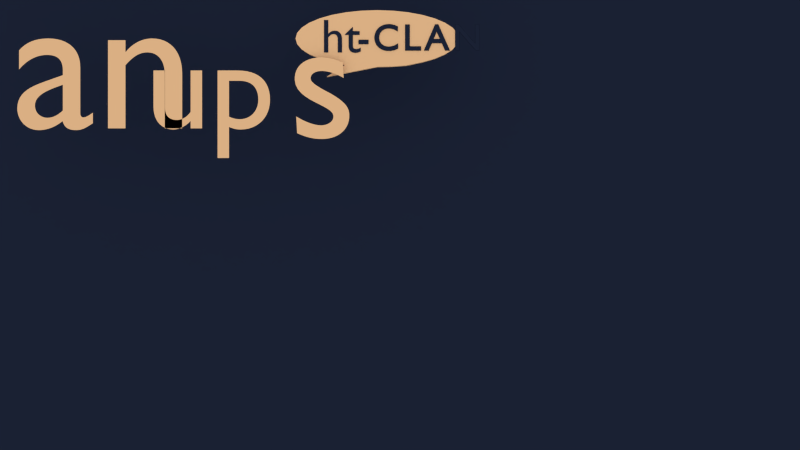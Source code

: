 # Source: logo.blend  (saved by Blender 2.69.0; exported with 4.5.12 LTS)
import bpy
from mathutils import Matrix  # noqa: F401  (used for matrix-valued properties, if any)

bpy.ops.wm.read_factory_settings(use_empty=True)
scene = bpy.context.scene
scene.name = 'Scene'

# ---- collections
col_collection_1 = bpy.data.collections.new('Collection 1'); scene.collection.children.link(col_collection_1)

# ---- materials (node trees are filled in below, after node groups)
mat_material_006 = bpy.data.materials.new('Material.006')
mat_material_006.alpha_threshold = 0.0
mat_material_006.roughness = 0.5
mat_material_006.line_color = (0.0, 0.0, 0.0, 1.0)
mat_material = bpy.data.materials.new('Material')
mat_material.alpha_threshold = 0.0
mat_material.roughness = 0.5
mat_material.line_color = (0.0, 0.0, 0.0, 1.0)
mat_material_002 = bpy.data.materials.new('Material.002')
mat_material_002.alpha_threshold = 0.0
mat_material_002.roughness = 0.5
mat_material_002.line_color = (0.0, 0.0, 0.0, 1.0)
mat_material_001 = bpy.data.materials.new('Material.001')
mat_material_001.alpha_threshold = 0.0
mat_material_001.roughness = 0.5
mat_material_001.line_color = (0.0, 0.0, 0.0, 1.0)
mat_material_000 = bpy.data.materials.new('Material.000')
mat_material_000.alpha_threshold = 0.0
mat_material_000.roughness = 0.5
mat_material_000.line_color = (0.0, 0.0, 0.0, 1.0)
mat_material_004 = bpy.data.materials.new('Material.004')
mat_material_004.alpha_threshold = 0.0
mat_material_004.roughness = 0.5
mat_material_004.line_color = (0.0, 0.0, 0.0, 1.0)
mat_material_005 = bpy.data.materials.new('Material.005')
mat_material_005.alpha_threshold = 0.0
mat_material_005.roughness = 0.5
mat_material_005.line_color = (0.0, 0.0, 0.0, 1.0)

# ---- material node trees
mat_material_006.use_nodes = True; mat_material_006.node_tree.nodes.clear()
_N = mat_material_006.node_tree.nodes; _L = mat_material_006.node_tree.links
n0 = _N.new('ShaderNodeOutputMaterial'); n0.name = 'Material Output'; n0.location = (300, 300)
n1 = _N.new('ShaderNodeBsdfDiffuse'); n1.name = 'Diffuse BSDF'; n1.location = (10, 300)
n1.inputs[0].default_value = (0.01229, 0.01521, 0.0382, 1.0)
_L.new(n1.outputs[0], n0.inputs[0])
n0.is_active_output = True
mat_material.use_nodes = True; mat_material.node_tree.nodes.clear()
_N = mat_material.node_tree.nodes; _L = mat_material.node_tree.links
n0 = _N.new('ShaderNodeOutputMaterial'); n0.name = 'Material Output'; n0.location = (300, 300)
n1 = _N.new('ShaderNodeBsdfDiffuse'); n1.name = 'Diffuse BSDF'; n1.location = (10, 300)
n1.inputs[0].default_value = (0.8228, 0.4287, 0.2623, 1.0)
_L.new(n1.outputs[0], n0.inputs[0])
n0.is_active_output = True
mat_material_002.use_nodes = True; mat_material_002.node_tree.nodes.clear()
_N = mat_material_002.node_tree.nodes; _L = mat_material_002.node_tree.links
n0 = _N.new('ShaderNodeOutputMaterial'); n0.name = 'Material Output'; n0.location = (300, 300)
n1 = _N.new('ShaderNodeBsdfDiffuse'); n1.name = 'Diffuse BSDF'; n1.location = (10, 300)
n1.inputs[0].default_value = (0.8228, 0.4287, 0.2623, 1.0)
_L.new(n1.outputs[0], n0.inputs[0])
n0.is_active_output = True
mat_material_001.use_nodes = True; mat_material_001.node_tree.nodes.clear()
_N = mat_material_001.node_tree.nodes; _L = mat_material_001.node_tree.links
n0 = _N.new('ShaderNodeOutputMaterial'); n0.name = 'Material Output'; n0.location = (300, 300)
n1 = _N.new('ShaderNodeBsdfDiffuse'); n1.name = 'Diffuse BSDF'; n1.location = (10, 300)
n1.inputs[0].default_value = (0.01229, 0.01521, 0.0382, 1.0)
_L.new(n1.outputs[0], n0.inputs[0])
n0.is_active_output = True
mat_material_000.use_nodes = True; mat_material_000.node_tree.nodes.clear()
_N = mat_material_000.node_tree.nodes; _L = mat_material_000.node_tree.links
n0 = _N.new('ShaderNodeOutputMaterial'); n0.name = 'Material Output'; n0.location = (300, 300)
n1 = _N.new('ShaderNodeBsdfDiffuse'); n1.name = 'Diffuse BSDF'; n1.location = (10, 300)
n1.inputs[0].default_value = (0.01229, 0.01521, 0.0382, 1.0)
_L.new(n1.outputs[0], n0.inputs[0])
n0.is_active_output = True
mat_material_004.use_nodes = True; mat_material_004.node_tree.nodes.clear()
_N = mat_material_004.node_tree.nodes; _L = mat_material_004.node_tree.links
n0 = _N.new('ShaderNodeOutputMaterial'); n0.name = 'Material Output'; n0.location = (300, 300)
n1 = _N.new('ShaderNodeBsdfDiffuse'); n1.name = 'Diffuse BSDF'; n1.location = (10, 300)
n1.inputs[0].default_value = (0.8228, 0.4287, 0.2623, 1.0)
_L.new(n1.outputs[0], n0.inputs[0])
n0.is_active_output = True
mat_material_005.use_nodes = True; mat_material_005.node_tree.nodes.clear()
_N = mat_material_005.node_tree.nodes; _L = mat_material_005.node_tree.links
n0 = _N.new('ShaderNodeOutputMaterial'); n0.name = 'Material Output'; n0.location = (300, 300)
n1 = _N.new('ShaderNodeBsdfDiffuse'); n1.name = 'Diffuse BSDF'; n1.location = (10, 300)
n1.inputs[0].default_value = (0.8228, 0.4287, 0.2623, 1.0)
_L.new(n1.outputs[0], n0.inputs[0])
n0.is_active_output = True

# ---- world
world_world = bpy.data.worlds.new('World'); scene.world = world_world
world_world.use_nodes = True; world_world.node_tree.nodes.clear()
_N = world_world.node_tree.nodes; _L = world_world.node_tree.links
n0 = _N.new('ShaderNodeOutputWorld'); n0.name = 'World Output'; n0.location = (300, 300)
n1 = _N.new('ShaderNodeBackground'); n1.name = 'Background'; n1.location = (10, 300)
n1.inputs[0].default_value = (0.855, 1.0, 0.8709, 1.0)
_L.new(n1.outputs[0], n0.inputs[0])
n0.is_active_output = True
world_world.color = (0.05088, 0.05088, 0.05088)
world_world.use_sun_shadow = False
world_world.sun_shadow_jitter_overblur = 0.0
world_world.cycles.sampling_method = 'MANUAL'
world_world.cycles.sample_map_resolution = 256

# ---- cameras
cam_camera = bpy.data.cameras.new('Camera')
cam_camera.clip_end = 100.0
cam_camera.lens = 35.0
cam_camera.sensor_width = 32.0
cam_camera.sensor_height = 18.0
cam_camera.ortho_scale = 7.314
cam_camera.dof.focus_distance = 0.0

# ---- lights
light_lamp = bpy.data.lights.new('Lamp', 'POINT')
light_lamp.transmission_factor = 0.0
light_lamp.cutoff_distance = 30.0
light_lamp.energy = 100.0
light_lamp.shadow_buffer_clip_start = 1.001
light_lamp.shadow_soft_size = 0.1
light_lamp.shadow_maximum_resolution = 0.006
light_lamp.use_absolute_resolution = True
light_lamp.cycles.use_multiple_importance_sampling = False

# ---- meshes
me_plane = bpy.data.meshes.new('Plane')
me_plane.from_pydata([(-1.0, -1.0, 0.0), (1.0, -1.0, 0.0), (-1.0, 1.0, 0.0), (1.0, 1.0, 0.0)], [], [(0, 1, 3, 2)])
me_plane.materials.append(mat_material_006)
me_plane.use_remesh_preserve_volume = False
me_plane.use_remesh_preserve_attributes = False
me_plane.use_mirror_vertex_groups = False
me_plane.update()
me_cylinder = bpy.data.meshes.new('Cylinder')
me_cylinder.from_pydata([(0.0, 1.0, -1.0), (0.0, 1.0, 1.0), (0.1951, 0.9808, -1.0), (0.1951, 0.9808, 1.0), (0.3827, 0.9239, -1.0), (0.3827, 0.9239, 1.0), (0.5556, 0.8315, -1.0), (0.5556, 0.8315, 1.0), (0.7071, 0.7071, -1.0), (0.7071, 0.7071, 1.0), (0.8315, 0.5556, -1.0), (0.8315, 0.5556, 1.0), (0.9239, 0.3827, -1.0), (0.9239, 0.3827, 1.0), (0.9808, 0.1951, -1.0), (0.9808, 0.1951, 1.0), (1.0, 7.55e-08, -1.0), (1.0, 7.55e-08, 1.0), (0.9808, -0.1951, -1.0), (0.9808, -0.1951, 1.0), (0.9239, -0.3827, -1.0), (0.9239, -0.3827, 1.0), (0.8315, -0.5556, -1.0), (0.8315, -0.5556, 1.0), (0.7071, -0.7071, -1.0), (0.7071, -0.7071, 1.0), (0.5556, -0.8315, -1.0), (0.5556, -0.8315, 1.0), (0.354, -0.951, -1.0), (0.354, -0.951, 1.0), (0.1802, -0.9868, -1.0), (0.1802, -0.9868, 1.0), (-3.258e-07, -1.0, -1.0), (-3.258e-07, -1.0, 1.0), (-0.6161, -1.347, -1.0), (-0.6161, -1.347, 1.0), (-0.396, -0.9372, -1.0), (-0.396, -0.9372, 1.0), (-0.5556, -0.8315, -1.0), (-0.5556, -0.8315, 1.0), (-0.7071, -0.7071, -1.0), (-0.7071, -0.7071, 1.0), (-0.8315, -0.5556, -1.0), (-0.8315, -0.5556, 1.0), (-0.9239, -0.3827, -1.0), (-0.9239, -0.3827, 1.0), (-0.9808, -0.1951, -1.0), (-0.9808, -0.1951, 1.0), (-1.0, 9.656e-07, -1.0), (-1.0, 9.656e-07, 1.0), (-0.9808, 0.1951, -1.0), (-0.9808, 0.1951, 1.0), (-0.9239, 0.3827, -1.0), (-0.9239, 0.3827, 1.0), (-0.8315, 0.5556, -1.0), (-0.8315, 0.5556, 1.0), (-0.7071, 0.7071, -1.0), (-0.7071, 0.7071, 1.0), (-0.5556, 0.8315, -1.0), (-0.5556, 0.8315, 1.0), (-0.3827, 0.9239, -1.0), (-0.3827, 0.9239, 1.0), (-0.1951, 0.9808, -1.0), (-0.1951, 0.9808, 1.0)], [], [(0, 1, 3, 2), (2, 3, 5, 4), (4, 5, 7, 6), (6, 7, 9, 8), (8, 9, 11, 10), (10, 11, 13, 12), (12, 13, 15, 14), (14, 15, 17, 16), (16, 17, 19, 18), (18, 19, 21, 20), (20, 21, 23, 22), (22, 23, 25, 24), (24, 25, 27, 26), (26, 27, 29, 28), (28, 29, 31, 30), (30, 31, 33, 32), (32, 33, 35, 34), (34, 35, 37, 36), (36, 37, 39, 38), (38, 39, 41, 40), (40, 41, 43, 42), (42, 43, 45, 44), (44, 45, 47, 46), (46, 47, 49, 48), (48, 49, 51, 50), (50, 51, 53, 52), (52, 53, 55, 54), (54, 55, 57, 56), (56, 57, 59, 58), (58, 59, 61, 60), (3, 1, 63, 61, 59, 57, 55, 53, 51, 49, 47, 45, 43, 41, 39, 37, 35, 33, 31, 29, 27, 25, 23, 21, 19, 17, 15, 13, 11, 9, 7, 5), (62, 63, 1, 0), (60, 61, 63, 62), (0, 2, 4, 6, 8, 10, 12, 14, 16, 18, 20, 22, 24, 26, 28, 30, 32, 34, 36, 38, 40, 42, 44, 46, 48, 50, 52, 54, 56, 58, 60, 62)])
me_cylinder.materials.append(mat_material)
me_cylinder.use_remesh_preserve_volume = False
me_cylinder.use_remesh_preserve_attributes = False
me_cylinder.use_mirror_vertex_groups = False
me_cylinder.update()

# ---- curves / text
txt_text = bpy.data.curves.new('Text', 'FONT')
txt_text.dimensions = '2D'
txt_text.body = 'an'
txt_text.materials.append(mat_material_002)
txt_text.use_path_clamp = True
txt_text.bevel_resolution = 0
txt_text_001 = bpy.data.curves.new('Text.001', 'FONT')
txt_text_001.dimensions = '2D'
txt_text_001.body = '-CLAN'
txt_text_001.materials.append(mat_material_001)
txt_text_001.use_path_clamp = True
txt_text_001.bevel_resolution = 0
txt_text_001.bevel_depth = 0.015
txt_text_001.space_character = 1.2
txt_text_003 = bpy.data.curves.new('Text.003', 'FONT')
txt_text_003.dimensions = '2D'
txt_text_003.body = 'ht'
txt_text_003.materials.append(mat_material_000)
txt_text_003.use_path_clamp = True
txt_text_003.bevel_resolution = 0
txt_text_004 = bpy.data.curves.new('Text.004', 'FONT')
txt_text_004.dimensions = '2D'
txt_text_004.body = 's'
txt_text_004.materials.append(mat_material_004)
txt_text_004.use_path_clamp = True
txt_text_004.bevel_resolution = 0
txt_text_005 = bpy.data.curves.new('Text.005', 'FONT')
txt_text_005.dimensions = '2D'
txt_text_005.body = 'up'
txt_text_005.materials.append(mat_material_005)
txt_text_005.use_path_clamp = True
txt_text_005.bevel_resolution = 0

# ---- objects
ob_plane = bpy.data.objects.new('Plane', me_plane)
ob_t_clan_bgm = bpy.data.objects.new('t-clan-bgm', me_cylinder)
ob_an = bpy.data.objects.new('an', txt_text)
ob_lamp = bpy.data.objects.new('Lamp', light_lamp)
ob_camera = bpy.data.objects.new('Camera', cam_camera)
ob_clan = bpy.data.objects.new('-clan', txt_text_001)
ob_t = bpy.data.objects.new('t', txt_text_003)
ob_s = bpy.data.objects.new('s', txt_text_004)
ob_text_005 = bpy.data.objects.new('Text.005', txt_text_005)

# ---- transforms, parenting, visibility, modifiers, constraints
ob_plane.location = (-0.1488, -1.233, -1.343)
ob_plane.scale = (25.87, 20.69, 2.587)
ob_plane.lineart.crease_threshold = 0.0
ob_t_clan_bgm.location = (0.6653, 1.174, 0.02081)
ob_t_clan_bgm.scale = (1.267, 0.4397, 0.02587)
ob_t_clan_bgm.lineart.crease_threshold = 0.0
ob_an.location = (-4.959, -0.2322, 0.1405)
ob_an.scale = (3.027, 3.027, 3.027)
ob_an.lineart.crease_threshold = 0.0
ob_lamp.location = (4.076, 1.005, 5.904)
ob_lamp.rotation_euler = (0.6503, 0.05522, 1.866)
ob_lamp.lock_rotations_4d = False
ob_lamp.empty_display_type = 'ARROWS'
ob_lamp.color = (0.0, 0.0, 0.0, 0.0)
ob_lamp.hide_viewport = True
ob_lamp.hide_select = True
ob_lamp.hide_render = True
ob_lamp.lineart.crease_threshold = 0.0
ob_camera.location = (1.02, -1.722, 13.63)
ob_camera.lock_rotations_4d = False
ob_camera.empty_display_type = 'ARROWS'
ob_camera.color = (0.0, 0.0, 0.0, 0.0)
ob_camera.display_type = 'WIRE'
ob_camera.lineart.crease_threshold = 0.0
ob_clan.location = (0.3616, 0.9919, 0.0537)
ob_clan.scale = (0.5715, 0.5715, 0.5715)
ob_clan.lineart.crease_threshold = 0.0
ob_t.location = (-0.204, 0.9549, 0.0537)
ob_t.scale = (0.7389, 0.7389, 0.7389)
ob_t.lineart.crease_threshold = 0.0
ob_s.location = (-0.672, -0.3983, 0.1405)
ob_s.rotation_euler = (0.0, -0.0, 0.05381)
ob_s.scale = (2.694, 2.694, 2.694)
ob_s.lineart.crease_threshold = 0.0
ob_text_005.location = (-2.9, -0.2322, 0.1405)
ob_text_005.scale = (1.988, 1.988, 1.988)
ob_text_005.lineart.crease_threshold = 0.0

# ---- collection membership
col_collection_1.objects.link(ob_plane)
col_collection_1.objects.link(ob_t_clan_bgm)
col_collection_1.objects.link(ob_an)
col_collection_1.objects.link(ob_lamp)
col_collection_1.objects.link(ob_camera)
col_collection_1.objects.link(ob_clan)
col_collection_1.objects.link(ob_t)
col_collection_1.objects.link(ob_s)
col_collection_1.objects.link(ob_text_005)

# ---- scene / render settings (as saved in the file)
scene.camera = ob_camera
scene.frame_start = 1; scene.frame_end = 1; scene.frame_set(1)
scene.render.engine = 'CYCLES'
scene.render.image_settings.file_format = 'JPEG'
scene.render.image_settings.color_mode = 'RGB'
scene.render.image_settings.quality = 100
scene.render.dither_intensity = 0.0
scene.cycles.use_denoising = False
scene.cycles.samples = 10
scene.cycles.sampling_pattern = 'TABULATED_SOBOL'
scene.cycles.light_sampling_threshold = 0.0
scene.cycles.use_adaptive_sampling = False
scene.cycles.use_light_tree = False
scene.cycles.blur_glossy = 0.0
scene.cycles.volume_bounces = 1
scene.cycles.pixel_filter_type = 'GAUSSIAN'
scene.cycles.sample_clamp_indirect = 0.0
scene.view_settings.view_transform = 'Standard'
bpy.context.view_layer.update()
